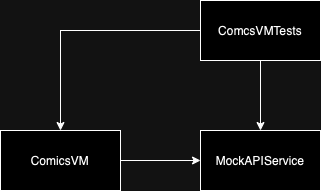

The diagram above was exported from draw.io. Its source (the exported page's mxGraphModel, read from the mxfile embedded in the PNG):
<mxGraphModel dx="794" dy="547" grid="1" gridSize="10" guides="1" tooltips="1" connect="1" arrows="1" fold="1" page="1" pageScale="1" pageWidth="827" pageHeight="1169" math="0" shadow="0">
  <root>
    <mxCell id="0" />
    <mxCell id="1" parent="0" />
    <mxCell id="aJZbiSEtOnMU7_DAOnlE-4" style="edgeStyle=orthogonalEdgeStyle;rounded=0;orthogonalLoop=1;jettySize=auto;html=1;entryX=0.5;entryY=0;entryDx=0;entryDy=0;" edge="1" parent="1" source="aJZbiSEtOnMU7_DAOnlE-1" target="aJZbiSEtOnMU7_DAOnlE-3">
      <mxGeometry relative="1" as="geometry" />
    </mxCell>
    <mxCell id="aJZbiSEtOnMU7_DAOnlE-5" style="edgeStyle=orthogonalEdgeStyle;rounded=0;orthogonalLoop=1;jettySize=auto;html=1;entryX=0.5;entryY=0;entryDx=0;entryDy=0;" edge="1" parent="1" source="aJZbiSEtOnMU7_DAOnlE-1" target="aJZbiSEtOnMU7_DAOnlE-2">
      <mxGeometry relative="1" as="geometry" />
    </mxCell>
    <mxCell id="aJZbiSEtOnMU7_DAOnlE-1" value="ComcsVMTests" style="rounded=0;whiteSpace=wrap;html=1;" vertex="1" parent="1">
      <mxGeometry x="230" y="490" width="120" height="60" as="geometry" />
    </mxCell>
    <mxCell id="aJZbiSEtOnMU7_DAOnlE-2" value="MockAPIService" style="rounded=0;whiteSpace=wrap;html=1;" vertex="1" parent="1">
      <mxGeometry x="230" y="620" width="120" height="60" as="geometry" />
    </mxCell>
    <mxCell id="aJZbiSEtOnMU7_DAOnlE-6" style="edgeStyle=orthogonalEdgeStyle;rounded=0;orthogonalLoop=1;jettySize=auto;html=1;entryX=0;entryY=0.5;entryDx=0;entryDy=0;" edge="1" parent="1" source="aJZbiSEtOnMU7_DAOnlE-3" target="aJZbiSEtOnMU7_DAOnlE-2">
      <mxGeometry relative="1" as="geometry" />
    </mxCell>
    <mxCell id="aJZbiSEtOnMU7_DAOnlE-3" value="ComicsVM" style="rounded=0;whiteSpace=wrap;html=1;" vertex="1" parent="1">
      <mxGeometry x="30" y="620" width="120" height="60" as="geometry" />
    </mxCell>
  </root>
</mxGraphModel>